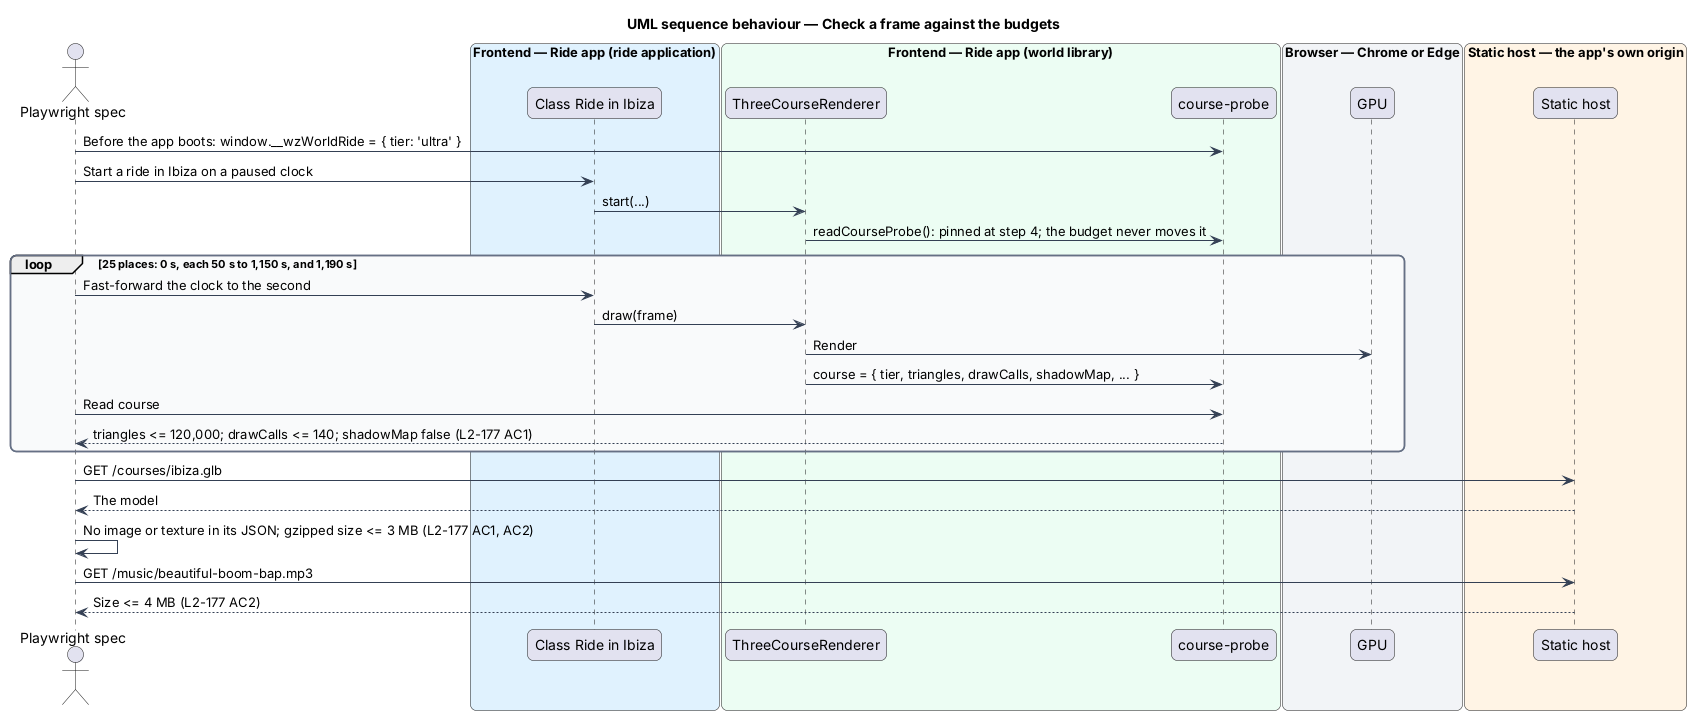

The diagram above was rendered by PlantUML. Its source (embedded in the PNG):
@startuml
title UML sequence behaviour — Check a frame against the budgets
skinparam backgroundColor #FFFFFF
skinparam shadowing false
skinparam roundcorner 12
skinparam defaultFontName Arial
skinparam ArrowColor #344054
skinparam rectangle {
  BorderColor #344054
  FontColor #101828
}
skinparam package {
  BorderColor #667085
  FontColor #101828
  BackgroundColor #F9FAFB
}
actor "Playwright spec" as spec
box "Frontend — Ride app (ride application)" #E0F2FE
  participant "Class Ride in Ibiza" as page
end box
box "Frontend — Ride app (world library)" #ECFDF3
  participant "ThreeCourseRenderer" as renderer
  participant "course-probe" as probe
end box
box "Browser — Chrome or Edge" #F2F4F7
  participant "GPU" as gpu
end box
box "Static host — the app's own origin" #FFF4E5
  participant "Static host" as origin
end box
spec -> probe : Before the app boots: window.__wzWorldRide = { tier: 'ultra' }
spec -> page : Start a ride in Ibiza on a paused clock
page -> renderer : start(...)
renderer -> probe : readCourseProbe(): pinned at step 4; the budget never moves it
loop 25 places: 0 s, each 50 s to 1,150 s, and 1,190 s
  spec -> page : Fast-forward the clock to the second
  page -> renderer : draw(frame)
  renderer -> gpu : Render
  renderer -> probe : course = { tier, triangles, drawCalls, shadowMap, ... }
  spec -> probe : Read course
  probe --> spec : triangles <= 120,000; drawCalls <= 140; shadowMap false (L2-177 AC1)
end
spec -> origin : GET /courses/ibiza.glb
origin --> spec : The model
spec -> spec : No image or texture in its JSON; gzipped size <= 3 MB (L2-177 AC1, AC2)
spec -> origin : GET /music/beautiful-boom-bap.mp3
origin --> spec : Size <= 4 MB (L2-177 AC2)
@enduml